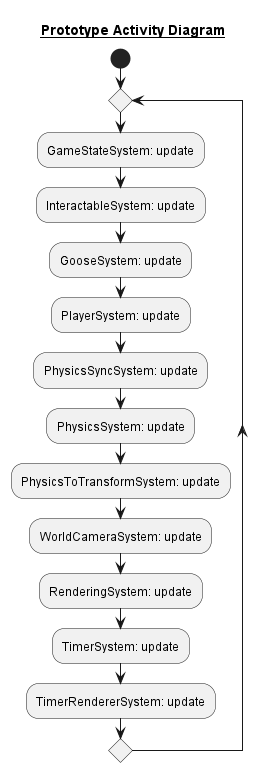

The diagram above was rendered by PlantUML. Its source (embedded in the PNG):
@startuml PrototypeArchitectureBehavorialDiagram
title __Prototype Activity Diagram__
start

repeat


:GameStateSystem: update;
:InteractableSystem: update;
:GooseSystem: update;
:PlayerSystem: update;
:PhysicsSyncSystem: update;
:PhysicsSystem: update;
:PhysicsToTransformSystem: update;
:WorldCameraSystem: update;
:RenderingSystem: update;
:TimerSystem: update;
:TimerRendererSystem: update;

repeat while()


@enduml